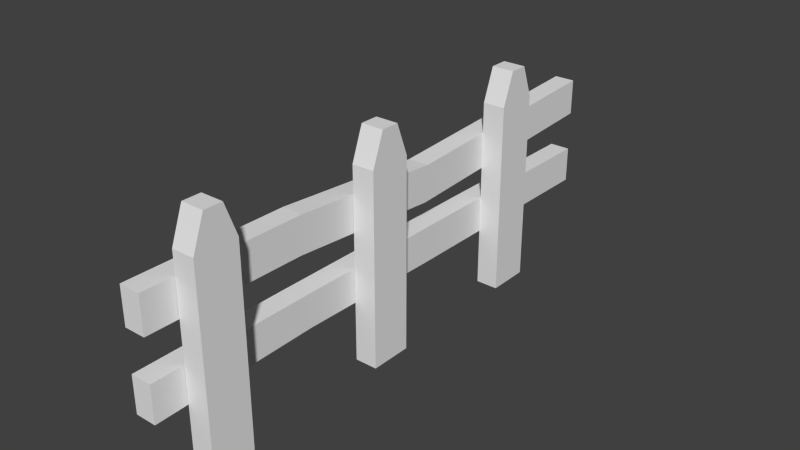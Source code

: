 # Source: Fence_Broken.blend  (saved by Blender 2.76.0; exported with 4.5.12 LTS)
import bpy
from mathutils import Matrix  # noqa: F401  (used for matrix-valued properties, if any)

bpy.ops.wm.read_factory_settings(use_empty=True)
scene = bpy.context.scene
scene.name = 'Scene'

# ---- collections
col_collection_1 = bpy.data.collections.new('Collection 1'); scene.collection.children.link(col_collection_1)

# ---- world
world_world = bpy.data.worlds.new('World'); scene.world = world_world
world_world.color = (0.05088, 0.05088, 0.05088)
world_world.use_sun_shadow = False
world_world.sun_shadow_jitter_overblur = 0.0
world_world.cycles.sampling_method = 'MANUAL'
world_world.cycles.sample_map_resolution = 256

# ---- meshes
me_cube_004 = bpy.data.meshes.new('Cube.004')
me_cube_004.from_pydata([(-0.4343, 2.301, 0.8789), (-0.1541, 2.301, 0.8789), (-0.4343, 2.301, 1.137), (-0.1541, 2.301, 1.137), (-0.4343, -1.703, 0.8789), (-0.1541, -1.703, 0.8789), (-0.4343, -1.703, 1.137), (-0.1541, -1.703, 1.137), (-0.1565, -0.5569, 1.129), (-0.1495, 0.5753, 1.046), (-0.4388, -0.5753, 0.8722), (-0.4319, 0.5569, 0.7891), (-0.1518, 0.5564, 0.7885), (-0.1587, -0.5758, 0.8715), (-0.4297, 0.5758, 1.047), (-0.4366, -0.5564, 1.13)], [], [(2, 3, 1, 0), (8, 15, 6, 7), (6, 4, 5, 7), (15, 10, 4, 6), (10, 13, 5, 4), (9, 12, 1, 3), (3, 2, 14, 9), (9, 14, 15, 8), (2, 0, 11, 14), (14, 11, 10, 15), (0, 1, 12, 11), (11, 12, 13, 10), (7, 5, 13, 8), (8, 13, 12, 9)])
_uv = me_cube_004.uv_layers.new(name='UVMap')
_uv.uv.foreach_set('vector', [0.7045, 0.2091, 0.7047, 0.1506, 0.7583, 0.1507, 0.7581, 0.2093, 0.2091, 0.2399, 0.1505, 0.2399, 0.1514, 0.0004122, 0.21, 0.0005136, 0.7045, 0.6674, 0.7581, 0.6672, 0.7583, 0.7258, 0.7047, 0.7259, 0.07864, 0.5974, 0.1325, 0.6012, 0.1319, 0.8368, 0.07783, 0.837, 0.2719, 0.6012, 0.3304, 0.6013, 0.3313, 0.8368, 0.2728, 0.8368, 0.05431, 0.361, 0.0004122, 0.3647, 0.0204, 0.0004122, 0.07444, 0.0005779, 0.2085, 0.8369, 0.15, 0.8368, 0.1516, 0.4765, 0.2101, 0.4765, 0.2101, 0.4765, 0.1516, 0.4765, 0.1505, 0.2399, 0.2091, 0.2399, 0.07526, 0.0005779, 0.1293, 0.0004122, 0.1492, 0.3646, 0.09525, 0.3608, 0.09525, 0.3608, 0.1492, 0.3646, 0.1325, 0.6012, 0.07864, 0.5974, 0.2729, 0.0004122, 0.3314, 0.0004167, 0.3319, 0.3647, 0.2734, 0.3646, 0.2734, 0.3646, 0.3319, 0.3647, 0.3304, 0.6013, 0.2719, 0.6012, 0.07187, 0.837, 0.01784, 0.8368, 0.01703, 0.6013, 0.07093, 0.5976, 0.07093, 0.5976, 0.01703, 0.6013, 0.0004122, 0.3647, 0.05431, 0.361])
me_cube_004.use_remesh_preserve_volume = False
me_cube_004.use_remesh_preserve_attributes = False
me_cube_004.use_mirror_vertex_groups = False
me_cube_004.update()
me_cube_003 = bpy.data.meshes.new('Cube.003')
me_cube_003.from_pydata([(-0.1511, -1.172, -0.06818), (-0.1511, -1.474, -0.06818), (0.1511, -1.474, -0.06818), (0.1511, -1.172, -0.06818), (-0.1511, -1.172, 1.293), (-0.1511, -1.474, 1.293), (0.1511, -1.474, 1.293), (0.1511, -1.172, 1.293), (-0.1511, -1.258, 1.524), (-0.1511, -1.388, 1.524), (0.1511, -1.388, 1.524), (0.1511, -1.258, 1.524)], [], [(4, 0, 1, 5), (5, 1, 2, 6), (6, 2, 3, 7), (7, 3, 0, 4), (0, 3, 2, 1), (4, 8, 11, 7), (11, 8, 9, 10), (7, 11, 10, 6), (6, 10, 9, 5), (5, 9, 8, 4)])
_uv = me_cube_003.uv_layers.new(name='UVMap')
_uv.uv.foreach_set('vector', [0.7054, 0.6181, 0.7045, 0.3338, 0.7677, 0.3336, 0.7685, 0.6179, 0.6379, 0.3839, 0.6387, 0.6657, 0.5756, 0.6659, 0.5748, 0.3841, 0.8999, 0.6181, 0.899, 0.3338, 0.9621, 0.3336, 0.963, 0.6179, 0.6397, 0.2822, 0.6406, 0.0004122, 0.7037, 0.0006058, 0.7028, 0.2824, 0.7677, 0.2696, 0.7677, 0.3328, 0.7045, 0.3327, 0.7045, 0.2696, 0.7028, 0.2824, 0.7027, 0.3328, 0.6396, 0.3326, 0.6397, 0.2822, 0.7861, 0.6672, 0.7862, 0.7304, 0.7592, 0.7304, 0.7591, 0.6673, 0.963, 0.6179, 0.9451, 0.6663, 0.9181, 0.6664, 0.8999, 0.6181, 0.5748, 0.3841, 0.5746, 0.3338, 0.6377, 0.3336, 0.6379, 0.3839, 0.7685, 0.6179, 0.7506, 0.6663, 0.7236, 0.6664, 0.7054, 0.6181])
me_cube_003.use_remesh_preserve_volume = False
me_cube_003.use_remesh_preserve_attributes = False
me_cube_003.use_mirror_vertex_groups = False
me_cube_003.update()
me_cube_002 = bpy.data.meshes.new('Cube.002')
me_cube_002.from_pydata([(-0.1511, 1.172, -0.06818), (-0.1511, 1.474, -0.06818), (0.1511, 1.474, -0.06818), (0.1511, 1.172, -0.06818), (-0.1511, 1.172, 1.293), (-0.1511, 1.474, 1.293), (0.1511, 1.474, 1.293), (0.1511, 1.172, 1.293), (-0.1511, 1.258, 1.524), (-0.1511, 1.388, 1.524), (0.1511, 1.388, 1.524), (0.1511, 1.258, 1.524)], [], [(4, 5, 1, 0), (5, 6, 2, 1), (6, 7, 3, 2), (7, 4, 0, 3), (0, 1, 2, 3), (4, 7, 11, 8), (11, 10, 9, 8), (7, 6, 10, 11), (6, 5, 9, 10), (5, 4, 8, 9)])
_uv = me_cube_002.uv_layers.new(name='UVMap')
_uv.uv.foreach_set('vector', [0.8982, 0.6179, 0.835, 0.6181, 0.8342, 0.3338, 0.8973, 0.3336, 0.7028, 0.6156, 0.6397, 0.6154, 0.6406, 0.3336, 0.7037, 0.3338, 0.8325, 0.6181, 0.7694, 0.6179, 0.7702, 0.3336, 0.8333, 0.3338, 0.5748, 0.05092, 0.6379, 0.05073, 0.6387, 0.3326, 0.5756, 0.3328, 0.5745, 0.6667, 0.6376, 0.6667, 0.6376, 0.7299, 0.5745, 0.7299, 0.6379, 0.05073, 0.5748, 0.05092, 0.5746, 0.0006058, 0.6377, 0.0004122, 0.7591, 0.1462, 0.7861, 0.1461, 0.7862, 0.2092, 0.7592, 0.2093, 0.7694, 0.6179, 0.8325, 0.6181, 0.8143, 0.6664, 0.7873, 0.6663, 0.6397, 0.6154, 0.7028, 0.6156, 0.7027, 0.6659, 0.6396, 0.6657, 0.835, 0.6181, 0.8982, 0.6179, 0.8803, 0.6663, 0.8532, 0.6664])
me_cube_002.use_remesh_preserve_volume = False
me_cube_002.use_remesh_preserve_attributes = False
me_cube_002.use_mirror_vertex_groups = False
me_cube_002.update()
me_cube_001 = bpy.data.meshes.new('Cube.001')
me_cube_001.from_pydata([(-0.1511, 0.1741, -0.06818), (-0.1511, -0.1281, -0.06818), (0.1511, -0.1281, -0.06818), (0.1511, 0.1741, -0.06818), (-0.1511, 0.1741, 1.293), (-0.1511, -0.1281, 1.293), (0.1511, -0.1281, 1.293), (0.1511, 0.1741, 1.293), (-0.1511, 0.08768, 1.524), (-0.1511, -0.04168, 1.524), (0.1511, -0.04168, 1.524), (0.1511, 0.08768, 1.524)], [], [(4, 0, 1, 5), (5, 1, 2, 6), (6, 2, 3, 7), (7, 3, 0, 4), (0, 3, 2, 1), (4, 8, 11, 7), (11, 8, 9, 10), (7, 11, 10, 6), (6, 10, 9, 5), (5, 9, 8, 4)])
_uv = me_cube_001.uv_layers.new(name='UVMap')
_uv.uv.foreach_set('vector', [0.5105, 0.9513, 0.5096, 0.6669, 0.5728, 0.6667, 0.5736, 0.9511, 0.5729, 0.05073, 0.5738, 0.3326, 0.5107, 0.3328, 0.5098, 0.05092, 0.6406, 0.9513, 0.6397, 0.6669, 0.7028, 0.6667, 0.7037, 0.9511, 0.5098, 0.6154, 0.5107, 0.3336, 0.5738, 0.3338, 0.5729, 0.6156, 0.7677, 0.0004168, 0.7677, 0.06354, 0.7045, 0.06353, 0.7045, 0.0004122, 0.5729, 0.6156, 0.5728, 0.6659, 0.5096, 0.6657, 0.5098, 0.6154, 0.7861, 0.06436, 0.7862, 0.1275, 0.7592, 0.1275, 0.7591, 0.0644, 0.7037, 0.9511, 0.6858, 0.9995, 0.6588, 0.9996, 0.6406, 0.9513, 0.5098, 0.05092, 0.5096, 0.0006058, 0.5728, 0.0004122, 0.5729, 0.05073, 0.5736, 0.9511, 0.5557, 0.9995, 0.5287, 0.9996, 0.5105, 0.9513])
me_cube_001.use_remesh_preserve_volume = False
me_cube_001.use_remesh_preserve_attributes = False
me_cube_001.use_mirror_vertex_groups = False
me_cube_001.update()
me_cube = bpy.data.meshes.new('Cube')
me_cube.from_pydata([(-0.4343, 2.301, 0.3325), (-0.1541, 2.301, 0.3325), (-0.4343, 2.301, 0.5911), (-0.1541, 2.301, 0.5911), (-0.4343, -1.703, 0.3325), (-0.1541, -1.703, 0.3325), (-0.4343, -1.703, 0.5911), (-0.1541, -1.703, 0.5911), (-0.1565, -0.6166, 0.5958), (-0.1495, 0.5753, 0.5991), (-0.4388, -0.5156, 0.3584), (-0.4319, 0.5569, 0.3418), (-0.1518, 0.5564, 0.3412), (-0.1587, -0.5158, 0.3576), (-0.4297, 0.5758, 0.5997), (-0.4366, -0.6164, 0.5966)], [], [(2, 3, 1, 0), (8, 15, 6, 7), (6, 4, 5, 7), (15, 10, 4, 6), (10, 13, 5, 4), (9, 12, 1, 3), (3, 2, 14, 9), (9, 14, 15, 8), (2, 0, 11, 14), (14, 11, 10, 15), (0, 1, 12, 11), (11, 12, 13, 10), (7, 5, 13, 8), (8, 13, 12, 9)])
_uv = me_cube.uv_layers.new(name='UVMap')
_uv.uv.foreach_set('vector', [0.7047, 0.1231, 0.7045, 0.06453, 0.7581, 0.06436, 0.7583, 0.1229, 0.27, 0.2275, 0.2115, 0.2274, 0.2124, 0.0004122, 0.2709, 0.0005135, 0.7045, 0.2103, 0.7581, 0.2101, 0.7583, 0.2686, 0.7047, 0.2688, 0.395, 0.61, 0.4447, 0.5888, 0.4508, 0.8368, 0.3968, 0.837, 0.3327, 0.5888, 0.3912, 0.5888, 0.3922, 0.8368, 0.3337, 0.8368, 0.5088, 0.361, 0.4549, 0.3648, 0.4542, 0.0004122, 0.5083, 0.0005779, 0.2695, 0.8369, 0.2109, 0.8368, 0.2125, 0.4765, 0.271, 0.4765, 0.271, 0.4765, 0.2125, 0.4765, 0.2115, 0.2274, 0.27, 0.2275, 0.3942, 0.0005779, 0.4483, 0.0004122, 0.4474, 0.3647, 0.3935, 0.3609, 0.3935, 0.3609, 0.4474, 0.3647, 0.4447, 0.5888, 0.395, 0.61, 0.3337, 0.0004122, 0.3923, 0.0004167, 0.3927, 0.3648, 0.3342, 0.3647, 0.3342, 0.3647, 0.3927, 0.3648, 0.3912, 0.5888, 0.3327, 0.5888, 0.5057, 0.837, 0.4517, 0.8368, 0.4577, 0.5888, 0.5074, 0.61, 0.5074, 0.61, 0.4577, 0.5888, 0.4549, 0.3648, 0.5088, 0.361])
me_cube.use_remesh_preserve_volume = False
me_cube.use_remesh_preserve_attributes = False
me_cube.use_mirror_vertex_groups = False
me_cube.update()

# ---- objects
ob_cube_004 = bpy.data.objects.new('Cube.004', me_cube_004)
ob_cube_003 = bpy.data.objects.new('Cube.003', me_cube_003)
ob_cube_002 = bpy.data.objects.new('Cube.002', me_cube_002)
ob_cube_001 = bpy.data.objects.new('Cube.001', me_cube_001)
ob_cube = bpy.data.objects.new('Cube', me_cube)

# ---- transforms, parenting, visibility, modifiers, constraints
ob_cube_004.location = (0.0, 0.0, 0.0)
ob_cube_004.scale = (0.5298, 1.0, 1.0)
ob_cube_004.lineart.crease_threshold = 0.0
ob_cube_003.location = (0.0, 0.0, 0.0)
ob_cube_003.scale = (0.5298, 1.0, 1.0)
ob_cube_003.lineart.crease_threshold = 0.0
ob_cube_002.location = (0.0, 0.0, 0.0)
ob_cube_002.scale = (0.5298, 1.0, 1.0)
ob_cube_002.lineart.crease_threshold = 0.0
ob_cube_001.location = (0.0, 0.0, 0.0)
ob_cube_001.scale = (0.5298, 1.0, 1.0)
ob_cube_001.lineart.crease_threshold = 0.0
ob_cube.location = (0.0, 0.0, 0.0)
ob_cube.scale = (0.5298, 1.0, 1.0)
ob_cube.lineart.crease_threshold = 0.0

# ---- collection membership
col_collection_1.objects.link(ob_cube_004)
col_collection_1.objects.link(ob_cube_003)
col_collection_1.objects.link(ob_cube_002)
col_collection_1.objects.link(ob_cube_001)
col_collection_1.objects.link(ob_cube)

# ---- scene / render settings (as saved in the file)
scene.frame_start = 1; scene.frame_end = 250; scene.frame_set(1)
scene.render.engine = 'BLENDER_EEVEE_NEXT'
scene.render.image_settings.color_mode = 'RGB'
scene.render.image_settings.compression = 90
scene.render.resolution_percentage = 50
scene.render.dither_intensity = 0.0
scene.render.bake_margin = 2
scene.cycles.use_denoising = False
scene.cycles.samples = 10
scene.cycles.sampling_pattern = 'TABULATED_SOBOL'
scene.cycles.light_sampling_threshold = 0.0
scene.cycles.use_adaptive_sampling = False
scene.cycles.use_light_tree = False
scene.cycles.blur_glossy = 0.0
scene.cycles.volume_bounces = 1
scene.cycles.pixel_filter_type = 'GAUSSIAN'
scene.cycles.sample_clamp_indirect = 0.0
scene.view_settings.view_transform = 'Standard'
bpy.context.view_layer.update()

# ---- added for rendering (the .blend has no active camera and no usable light): camera, sun
cam_auto = bpy.data.cameras.new('AutoCamera')
cam_auto.lens = 50.0
cam_auto.sensor_width = 36.0
cam_auto.clip_end = 1000.0
ob_auto_camera = bpy.data.objects.new('AutoCamera', cam_auto)
scene.collection.objects.link(ob_auto_camera)
ob_auto_camera.location = (3.92062, -4.49742, 3.92556)
ob_auto_camera.rotation_euler = (1.09748, -7.21219e-08, 0.694738)
scene.camera = ob_auto_camera
light_auto_sun = bpy.data.lights.new('AutoSun', 'SUN')
light_auto_sun.energy = 3.0
light_auto_sun.angle = 0.0523599
ob_auto_sun = bpy.data.objects.new('AutoSun', light_auto_sun)
scene.collection.objects.link(ob_auto_sun)
ob_auto_sun.rotation_euler = (0.872665, 0.174533, 0.523599)
bpy.context.view_layer.update()
